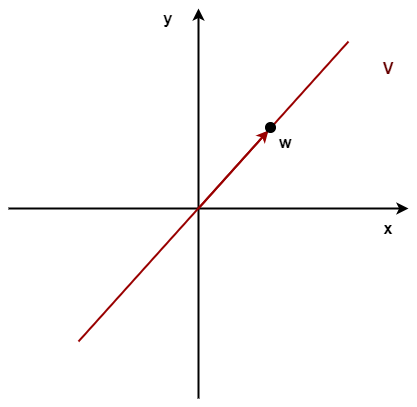

The diagram above was exported from draw.io. Its source (the exported page's mxGraphModel, read from the mxfile embedded in the PNG):
<mxGraphModel dx="1203" dy="802" grid="1" gridSize="10" guides="1" tooltips="1" connect="1" arrows="1" fold="1" page="1" pageScale="1" pageWidth="827" pageHeight="1169" math="0" shadow="0">
  <root>
    <mxCell id="0" />
    <mxCell id="1" parent="0" />
    <mxCell id="2" value="" style="endArrow=classic;html=1;fontFamily=Helvetica;fontSize=11;fontColor=#000000;align=center;strokeColor=#000000;strokeWidth=2;" edge="1" parent="1">
      <mxGeometry width="50" height="50" relative="1" as="geometry">
        <mxPoint x="190" y="390" as="sourcePoint" />
        <mxPoint x="590" y="390" as="targetPoint" />
      </mxGeometry>
    </mxCell>
    <mxCell id="3" value="" style="endArrow=classic;html=1;strokeWidth=2;" edge="1" parent="1">
      <mxGeometry width="50" height="50" relative="1" as="geometry">
        <mxPoint x="380" y="580" as="sourcePoint" />
        <mxPoint x="380" y="190" as="targetPoint" />
      </mxGeometry>
    </mxCell>
    <mxCell id="4" value="" style="endArrow=classic;html=1;strokeColor=#990000;strokeWidth=2;" edge="1" parent="1">
      <mxGeometry width="50" height="50" relative="1" as="geometry">
        <mxPoint x="380" y="390" as="sourcePoint" />
        <mxPoint x="450" y="312" as="targetPoint" />
      </mxGeometry>
    </mxCell>
    <mxCell id="5" value="&lt;b&gt;&lt;font style=&quot;font-size: 16px&quot;&gt;x&lt;/font&gt;&lt;/b&gt;" style="text;html=1;strokeColor=none;fillColor=none;align=center;verticalAlign=middle;whiteSpace=wrap;rounded=0;" vertex="1" parent="1">
      <mxGeometry x="550" y="400" width="40" height="20" as="geometry" />
    </mxCell>
    <mxCell id="6" value="&lt;b&gt;&lt;font style=&quot;font-size: 16px&quot;&gt;y&lt;/font&gt;&lt;/b&gt;" style="text;html=1;strokeColor=none;fillColor=none;align=center;verticalAlign=middle;whiteSpace=wrap;rounded=0;" vertex="1" parent="1">
      <mxGeometry x="330" y="190" width="40" height="20" as="geometry" />
    </mxCell>
    <mxCell id="7" value="&lt;b&gt;&lt;font style=&quot;font-size: 16px&quot; color=&quot;#660000&quot;&gt;V&lt;/font&gt;&lt;/b&gt;" style="text;html=1;strokeColor=none;fillColor=none;align=center;verticalAlign=middle;whiteSpace=wrap;rounded=0;" vertex="1" parent="1">
      <mxGeometry x="550" y="240" width="40" height="20" as="geometry" />
    </mxCell>
    <mxCell id="13" value="" style="endArrow=none;html=1;strokeColor=#990000;strokeWidth=2;" edge="1" parent="1">
      <mxGeometry width="50" height="50" relative="1" as="geometry">
        <mxPoint x="260" y="523" as="sourcePoint" />
        <mxPoint x="530" y="223" as="targetPoint" />
      </mxGeometry>
    </mxCell>
    <mxCell id="8" value="" style="ellipse;whiteSpace=wrap;html=1;aspect=fixed;strokeColor=#000000;fillColor=#000000;" vertex="1" parent="1">
      <mxGeometry x="447" y="304" width="10" height="10" as="geometry" />
    </mxCell>
    <mxCell id="14" value="&lt;b&gt;&lt;font style=&quot;font-size: 16px&quot;&gt;w&lt;/font&gt;&lt;/b&gt;" style="text;html=1;strokeColor=none;fillColor=none;align=center;verticalAlign=middle;whiteSpace=wrap;rounded=0;" vertex="1" parent="1">
      <mxGeometry x="447" y="314" width="40" height="20" as="geometry" />
    </mxCell>
  </root>
</mxGraphModel>